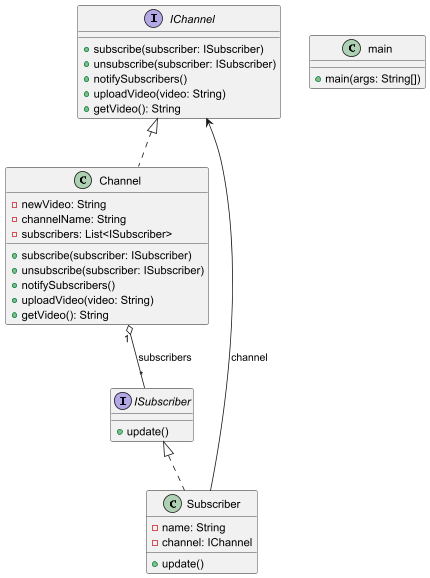

The diagram above was rendered by PlantUML. Its source (embedded in the PNG):
@startuml
' Interfaces
interface IChannel {
    +subscribe(subscriber: ISubscriber)
    +unsubscribe(subscriber: ISubscriber)
    +notifySubscribers()
    +uploadVideo(video: String)
    +getVideo(): String
}

interface ISubscriber {
    +update()
}

' Classes
class Channel {
    -newVideo: String
    -channelName: String
    -subscribers: List<ISubscriber>
    +subscribe(subscriber: ISubscriber)
    +unsubscribe(subscriber: ISubscriber)
    +notifySubscribers()
    +uploadVideo(video: String)
    +getVideo(): String
}

class Subscriber {
    -name: String
    -channel: IChannel
    +update()
}

class main {
    +main(args: String[])
}

' Relationships
IChannel <|.. Channel
ISubscriber <|.. Subscriber
Channel "1" o-- "*" ISubscriber : subscribers
Subscriber --> IChannel : channel

@enduml